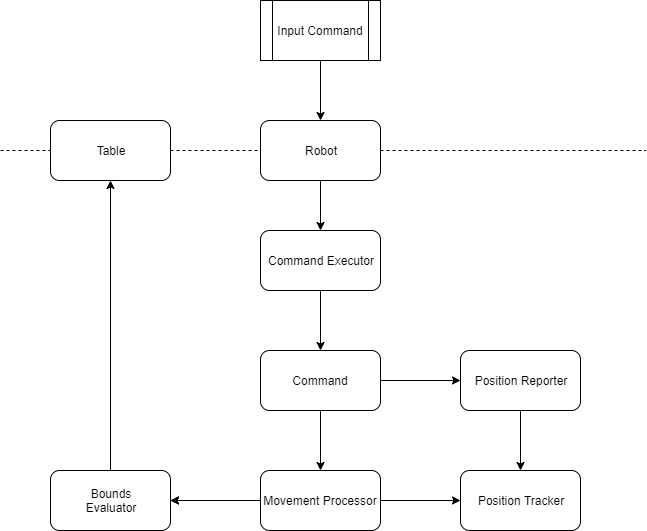

The diagram above was exported from draw.io. Its source (the exported page's mxGraphModel, read from the mxfile embedded in the PNG):
<mxGraphModel dx="1408" dy="699" grid="1" gridSize="10" guides="1" tooltips="1" connect="1" arrows="1" fold="1" page="1" pageScale="1" pageWidth="850" pageHeight="1100" math="0" shadow="0">
  <root>
    <mxCell id="0" />
    <mxCell id="1" parent="0" />
    <mxCell id="aj5w-6IeZ7nbpTYa3P_P-11" style="edgeStyle=orthogonalEdgeStyle;rounded=0;orthogonalLoop=1;jettySize=auto;html=1;exitX=0.5;exitY=1;exitDx=0;exitDy=0;entryX=0.5;entryY=0;entryDx=0;entryDy=0;" parent="1" source="UqKY9KZ0wwGH5bcxpzbT-2" target="aj5w-6IeZ7nbpTYa3P_P-4" edge="1">
      <mxGeometry relative="1" as="geometry" />
    </mxCell>
    <mxCell id="UqKY9KZ0wwGH5bcxpzbT-2" value="Command Executor" style="rounded=1;whiteSpace=wrap;html=1;" parent="1" vertex="1">
      <mxGeometry x="340" y="240" width="120" height="60" as="geometry" />
    </mxCell>
    <mxCell id="UqKY9KZ0wwGH5bcxpzbT-19" style="edgeStyle=orthogonalEdgeStyle;rounded=0;orthogonalLoop=1;jettySize=auto;html=1;" parent="1" source="UqKY9KZ0wwGH5bcxpzbT-3" target="UqKY9KZ0wwGH5bcxpzbT-4" edge="1">
      <mxGeometry relative="1" as="geometry" />
    </mxCell>
    <mxCell id="gSfj0qXfVvxFtboyUM4O-4" value="" style="edgeStyle=orthogonalEdgeStyle;rounded=0;orthogonalLoop=1;jettySize=auto;html=1;" parent="1" source="UqKY9KZ0wwGH5bcxpzbT-4" target="rXgWMbh6dKNnQ88YW4R1-1" edge="1">
      <mxGeometry relative="1" as="geometry" />
    </mxCell>
    <mxCell id="gSfj0qXfVvxFtboyUM4O-8" value="" style="edgeStyle=orthogonalEdgeStyle;rounded=0;orthogonalLoop=1;jettySize=auto;html=1;" parent="1" source="UqKY9KZ0wwGH5bcxpzbT-3" target="UqKY9KZ0wwGH5bcxpzbT-6" edge="1">
      <mxGeometry relative="1" as="geometry" />
    </mxCell>
    <mxCell id="UqKY9KZ0wwGH5bcxpzbT-3" value="Movement Processor" style="rounded=1;whiteSpace=wrap;html=1;" parent="1" vertex="1">
      <mxGeometry x="340" y="480" width="120" height="60" as="geometry" />
    </mxCell>
    <mxCell id="aj5w-6IeZ7nbpTYa3P_P-3" value="" style="edgeStyle=orthogonalEdgeStyle;rounded=0;orthogonalLoop=1;jettySize=auto;html=1;entryX=0.5;entryY=0;entryDx=0;entryDy=0;" parent="1" source="UqKY9KZ0wwGH5bcxpzbT-5" target="UqKY9KZ0wwGH5bcxpzbT-6" edge="1">
      <mxGeometry relative="1" as="geometry">
        <mxPoint x="600" y="400" as="targetPoint" />
      </mxGeometry>
    </mxCell>
    <mxCell id="UqKY9KZ0wwGH5bcxpzbT-5" value="Position Reporter" style="rounded=1;whiteSpace=wrap;html=1;" parent="1" vertex="1">
      <mxGeometry x="540" y="360" width="120" height="60" as="geometry" />
    </mxCell>
    <mxCell id="UqKY9KZ0wwGH5bcxpzbT-6" value="Position Tracker" style="rounded=1;whiteSpace=wrap;html=1;" parent="1" vertex="1">
      <mxGeometry x="540" y="480" width="120" height="60" as="geometry" />
    </mxCell>
    <mxCell id="UqKY9KZ0wwGH5bcxpzbT-24" style="edgeStyle=orthogonalEdgeStyle;rounded=0;orthogonalLoop=1;jettySize=auto;html=1;entryX=0.5;entryY=0;entryDx=0;entryDy=0;" parent="1" source="UqKY9KZ0wwGH5bcxpzbT-15" target="UqKY9KZ0wwGH5bcxpzbT-22" edge="1">
      <mxGeometry relative="1" as="geometry" />
    </mxCell>
    <mxCell id="UqKY9KZ0wwGH5bcxpzbT-15" value="Input Command" style="shape=process;whiteSpace=wrap;html=1;backgroundOutline=1;" parent="1" vertex="1">
      <mxGeometry x="340" y="10" width="120" height="60" as="geometry" />
    </mxCell>
    <mxCell id="UqKY9KZ0wwGH5bcxpzbT-16" value="" style="endArrow=none;dashed=1;html=1;" parent="1" source="UqKY9KZ0wwGH5bcxpzbT-22" edge="1">
      <mxGeometry width="50" height="50" relative="1" as="geometry">
        <mxPoint x="125" y="160" as="sourcePoint" />
        <mxPoint x="725" y="160" as="targetPoint" />
        <Array as="points" />
      </mxGeometry>
    </mxCell>
    <mxCell id="Hxg0VLUiTIgRzBJV1_sf-3" value="" style="edgeStyle=orthogonalEdgeStyle;rounded=0;orthogonalLoop=1;jettySize=auto;html=1;" parent="1" source="UqKY9KZ0wwGH5bcxpzbT-22" target="UqKY9KZ0wwGH5bcxpzbT-2" edge="1">
      <mxGeometry relative="1" as="geometry" />
    </mxCell>
    <mxCell id="UqKY9KZ0wwGH5bcxpzbT-22" value="Robot" style="rounded=1;whiteSpace=wrap;html=1;" parent="1" vertex="1">
      <mxGeometry x="340" y="130" width="120" height="60" as="geometry" />
    </mxCell>
    <mxCell id="gSfj0qXfVvxFtboyUM4O-3" value="" style="endArrow=none;dashed=1;html=1;entryX=0;entryY=0.5;entryDx=0;entryDy=0;" parent="1" source="rXgWMbh6dKNnQ88YW4R1-1" target="UqKY9KZ0wwGH5bcxpzbT-22" edge="1">
      <mxGeometry width="50" height="50" relative="1" as="geometry">
        <mxPoint x="80" y="160" as="sourcePoint" />
        <mxPoint x="140" y="540" as="targetPoint" />
      </mxGeometry>
    </mxCell>
    <mxCell id="UqKY9KZ0wwGH5bcxpzbT-4" value="Bounds&lt;br&gt;Evaluator" style="rounded=1;whiteSpace=wrap;html=1;" parent="1" vertex="1">
      <mxGeometry x="130" y="480" width="120" height="60" as="geometry" />
    </mxCell>
    <mxCell id="gSfj0qXfVvxFtboyUM4O-9" value="" style="edgeStyle=orthogonalEdgeStyle;rounded=0;orthogonalLoop=1;jettySize=auto;html=1;" parent="1" source="UqKY9KZ0wwGH5bcxpzbT-3" target="UqKY9KZ0wwGH5bcxpzbT-4" edge="1">
      <mxGeometry relative="1" as="geometry">
        <mxPoint x="380" y="650" as="sourcePoint" />
        <mxPoint x="280" y="580" as="targetPoint" />
      </mxGeometry>
    </mxCell>
    <mxCell id="rXgWMbh6dKNnQ88YW4R1-1" value="Table" style="rounded=1;whiteSpace=wrap;html=1;" parent="1" vertex="1">
      <mxGeometry x="130" y="130" width="120" height="60" as="geometry" />
    </mxCell>
    <mxCell id="aj5w-6IeZ7nbpTYa3P_P-1" value="" style="endArrow=none;dashed=1;html=1;entryX=0;entryY=0.5;entryDx=0;entryDy=0;" parent="1" target="rXgWMbh6dKNnQ88YW4R1-1" edge="1">
      <mxGeometry width="50" height="50" relative="1" as="geometry">
        <mxPoint x="80" y="160" as="sourcePoint" />
        <mxPoint x="340" y="160" as="targetPoint" />
      </mxGeometry>
    </mxCell>
    <mxCell id="aj5w-6IeZ7nbpTYa3P_P-6" value="" style="edgeStyle=orthogonalEdgeStyle;rounded=0;orthogonalLoop=1;jettySize=auto;html=1;" parent="1" source="aj5w-6IeZ7nbpTYa3P_P-4" target="UqKY9KZ0wwGH5bcxpzbT-3" edge="1">
      <mxGeometry relative="1" as="geometry" />
    </mxCell>
    <mxCell id="4cbxQeDdJE0IYpMsrtit-1" value="" style="edgeStyle=orthogonalEdgeStyle;rounded=0;orthogonalLoop=1;jettySize=auto;html=1;" edge="1" parent="1" source="aj5w-6IeZ7nbpTYa3P_P-4" target="UqKY9KZ0wwGH5bcxpzbT-5">
      <mxGeometry relative="1" as="geometry" />
    </mxCell>
    <mxCell id="aj5w-6IeZ7nbpTYa3P_P-4" value="Command" style="rounded=1;whiteSpace=wrap;html=1;" parent="1" vertex="1">
      <mxGeometry x="340" y="360" width="120" height="60" as="geometry" />
    </mxCell>
  </root>
</mxGraphModel>